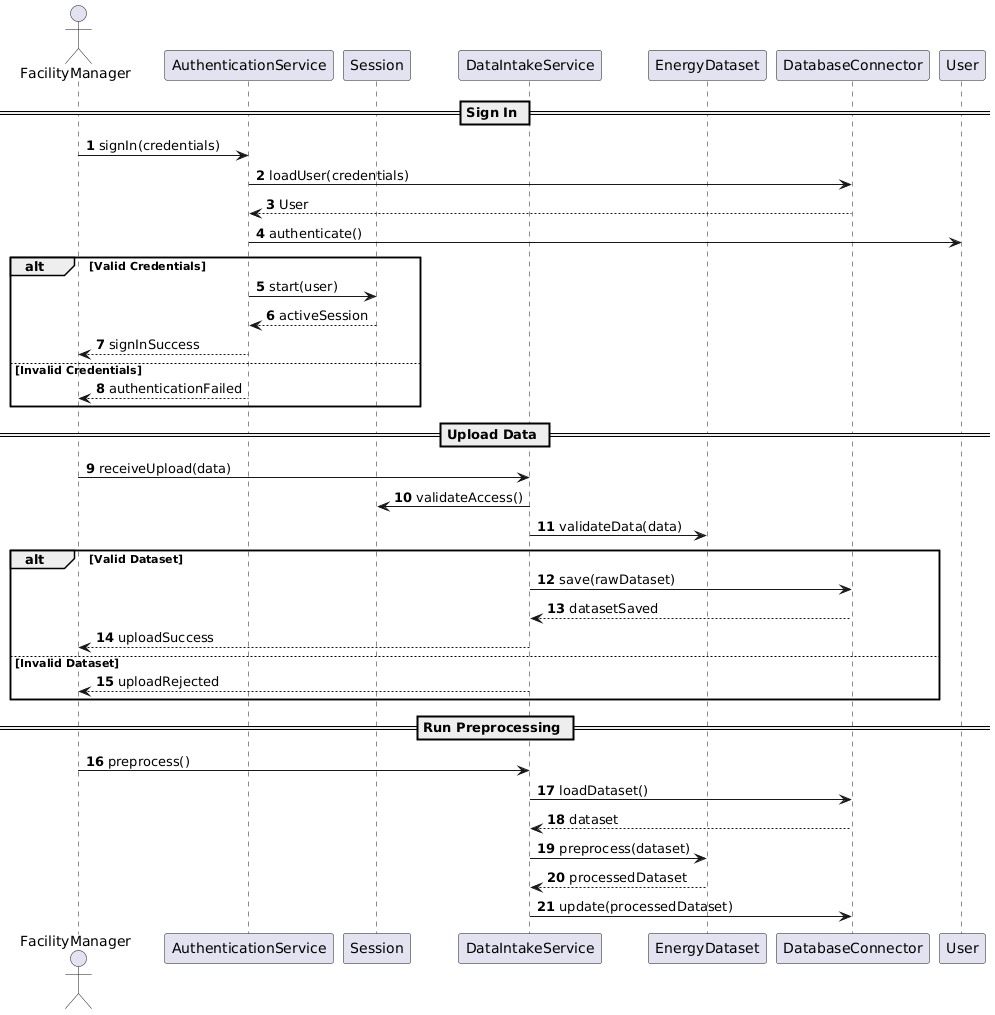

The diagram above was rendered by PlantUML. Its source (embedded in the PNG):
@startuml
skinparam shadowing false
skinparam linetype ortho
autonumber

actor FacilityManager

participant AuthenticationService
participant Session
participant DataIntakeService
participant EnergyDataset
participant DatabaseConnector
participant User

== Sign In ==

FacilityManager -> AuthenticationService: signIn(credentials)

AuthenticationService -> DatabaseConnector: loadUser(credentials)
DatabaseConnector --> AuthenticationService: User

AuthenticationService -> User: authenticate()

alt Valid Credentials
    AuthenticationService -> Session: start(user)
    Session --> AuthenticationService: activeSession
    AuthenticationService --> FacilityManager: signInSuccess
else Invalid Credentials
    AuthenticationService --> FacilityManager: authenticationFailed
end

== Upload Data ==

FacilityManager -> DataIntakeService: receiveUpload(data)

DataIntakeService -> Session: validateAccess()

DataIntakeService -> EnergyDataset: validateData(data)

alt Valid Dataset
    DataIntakeService -> DatabaseConnector: save(rawDataset)
    DatabaseConnector --> DataIntakeService: datasetSaved
    DataIntakeService --> FacilityManager: uploadSuccess
else Invalid Dataset
    DataIntakeService --> FacilityManager: uploadRejected
end

== Run Preprocessing ==

FacilityManager -> DataIntakeService: preprocess()

DataIntakeService -> DatabaseConnector: loadDataset()
DatabaseConnector --> DataIntakeService: dataset

DataIntakeService -> EnergyDataset: preprocess(dataset)
EnergyDataset --> DataIntakeService: processedDataset

DataIntakeService -> DatabaseConnector: update(processedDataset)
@enduml